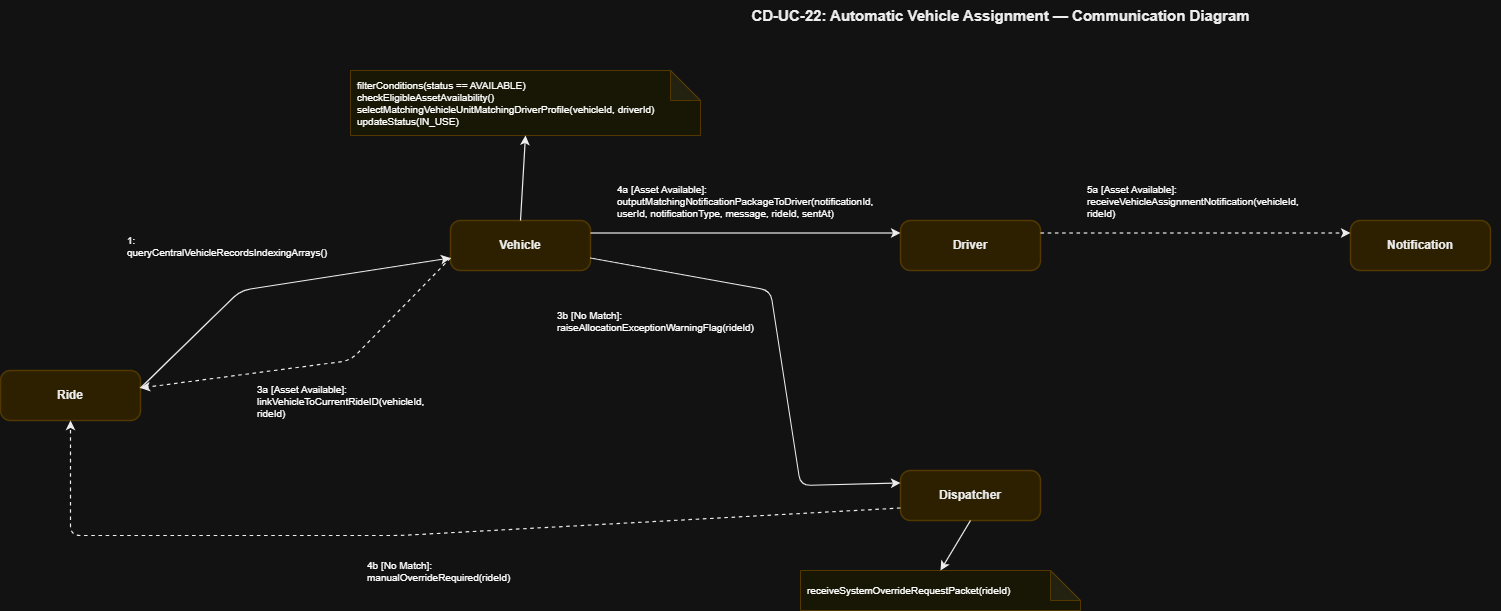

The diagram above was exported from draw.io. Its source (the exported page's mxGraphModel, read from the mxfile embedded in the PNG):
<mxGraphModel dx="1413" dy="479" grid="1" gridSize="10" guides="1" tooltips="1" connect="1" arrows="1" fold="1" page="1" pageScale="1" pageWidth="850" pageHeight="1100" math="0" shadow="0">
  <root>
    <mxCell id="0" />
    <mxCell id="1" parent="0" />
    <mxCell id="T" parent="1" style="text;html=1;strokeColor=none;fillColor=none;align=center;fontSize=15;fontStyle=1;fontFamily=Helvetica;fontColor=#000000;" value="CD-UC-22: Automatic Vehicle Assignment — Communication Diagram" vertex="1">
      <mxGeometry height="40" width="1000" x="600" y="30" as="geometry" />
    </mxCell>
    <mxCell id="ride" parent="1" style="rounded=1;whiteSpace=wrap;html=1;fillColor=#FCEFC2;strokeColor=#F0D17D;strokeWidth=1.5;fontSize=12;fontStyle=1;fontFamily=Helvetica;fontColor=#000000;arcSize=20;" value="Ride" vertex="1">
      <mxGeometry height="50" width="140" x="100" y="400" as="geometry" />
    </mxCell>
    <mxCell id="veh" parent="1" style="rounded=1;whiteSpace=wrap;html=1;fillColor=#FCEFC2;strokeColor=#F0D17D;strokeWidth=1.5;fontSize=12;fontStyle=1;fontFamily=Helvetica;fontColor=#000000;arcSize=20;" value="Vehicle" vertex="1">
      <mxGeometry height="50" width="140" x="550" y="250" as="geometry" />
    </mxCell>
    <mxCell id="drv" parent="1" style="rounded=1;whiteSpace=wrap;html=1;fillColor=#FCEFC2;strokeColor=#F0D17D;strokeWidth=1.5;fontSize=12;fontStyle=1;fontFamily=Helvetica;fontColor=#000000;arcSize=20;" value="Driver" vertex="1">
      <mxGeometry height="50" width="140" x="1000" y="250" as="geometry" />
    </mxCell>
    <mxCell id="disp" parent="1" style="rounded=1;whiteSpace=wrap;html=1;fillColor=#FCEFC2;strokeColor=#F0D17D;strokeWidth=1.5;fontSize=12;fontStyle=1;fontFamily=Helvetica;fontColor=#000000;arcSize=20;" value="Dispatcher" vertex="1">
      <mxGeometry height="50" width="140" x="1000" y="500" as="geometry" />
    </mxCell>
    <mxCell id="notif" parent="1" style="rounded=1;whiteSpace=wrap;html=1;fillColor=#FCEFC2;strokeColor=#F0D17D;strokeWidth=1.5;fontSize=12;fontStyle=1;fontFamily=Helvetica;fontColor=#000000;arcSize=20;" value="Notification" vertex="1">
      <mxGeometry height="50" width="140" x="1450" y="250" as="geometry" />
    </mxCell>
    <mxCell id="veh_note" parent="1" style="shape=note;whiteSpace=wrap;html=1;backgroundOutline=1;darkOpacity=0.05;fillColor=#FFFDE7;strokeColor=#F0D17D;fontSize=10;fontFamily=Helvetica;align=left;spacingLeft=5;" value="filterConditions(status == AVAILABLE)&#10;checkEligibleAssetAvailability()&#10;selectMatchingVehicleUnitMatchingDriverProfile(vehicleId, driverId)&#10;updateStatus(IN_USE)" vertex="1">
      <mxGeometry height="65" width="350" x="450" y="100" as="geometry" />
    </mxCell>
    <mxCell id="disp_note" parent="1" style="shape=note;whiteSpace=wrap;html=1;backgroundOutline=1;darkOpacity=0.05;fillColor=#FFFDE7;strokeColor=#F0D17D;fontSize=10;fontFamily=Helvetica;align=left;spacingLeft=5;" value="receiveSystemOverrideRequestPacket(rideId)" vertex="1">
      <mxGeometry height="40" width="280" x="900" y="600" as="geometry" />
    </mxCell>
    <mxCell id="L_Ride_Veh" edge="1" parent="1" source="ride" style="endArrow=classic;html=1;strokeColor=#000000;strokeWidth=1.2;exitX=1;exitY=0.35;exitDx=0;exitDy=0;entryX=0;entryY=0.75;entryDx=0;entryDy=0;" target="veh">
      <mxGeometry relative="1" as="geometry">
        <Array as="points">
          <mxPoint x="340" y="320" />
        </Array>
      </mxGeometry>
    </mxCell>
    <mxCell id="M1" connectable="0" parent="L_Ride_Veh" style="text;html=1;strokeColor=#D3D3D3;fillColor=#FFFFFF;align=left;verticalAlign=middle;whiteSpace=wrap;rounded=0;fontSize=10;fontFamily=Helvetica;spacingLeft=5;" value="1: queryCentralVehicleRecordsIndexingArrays()" vertex="1">
      <mxGeometry relative="1" as="geometry">
        <mxPoint x="-156" y="-39" as="offset" />
      </mxGeometry>
    </mxCell>
    <mxCell id="L_Veh_Note" edge="1" parent="1" source="veh" style="endArrow=classic;html=1;strokeColor=#000000;strokeWidth=1.2;exitX=0.5;exitY=0;exitDx=0;exitDy=0;entryX=0.5;entryY=1;entryDx=0;entryDy=0;" target="veh_note">
      <mxGeometry relative="1" as="geometry" />
    </mxCell>
    <mxCell id="L_Veh_Ride" edge="1" parent="1" source="veh" style="endArrow=classic;html=1;strokeColor=#000000;strokeWidth=1.2;dashed=1;exitX=0;exitY=0.75;exitDx=0;exitDy=0;entryX=1;entryY=0.35;entryDx=0;entryDy=0;" target="ride">
      <mxGeometry relative="1" as="geometry">
        <Array as="points">
          <mxPoint x="450" y="390" />
        </Array>
      </mxGeometry>
    </mxCell>
    <mxCell id="M2" connectable="0" parent="L_Veh_Ride" style="text;html=1;strokeColor=#D3D3D3;fillColor=#FFFFFF;align=left;verticalAlign=middle;whiteSpace=wrap;rounded=0;fontSize=10;fontFamily=Helvetica;spacingLeft=5;" value="3a [Asset Available]: linkVehicleToCurrentRideID(vehicleId, rideId)" vertex="1">
      <mxGeometry relative="1" as="geometry">
        <mxPoint x="-66" y="36" as="offset" />
      </mxGeometry>
    </mxCell>
    <mxCell id="L_Veh_Drv" edge="1" parent="1" source="veh" style="endArrow=classic;html=1;strokeColor=#000000;strokeWidth=1.2;exitX=1;exitY=0.25;exitDx=0;exitDy=0;entryX=0;entryY=0.25;entryDx=0;entryDy=0;" target="drv">
      <mxGeometry relative="1" as="geometry" />
    </mxCell>
    <mxCell id="M3" connectable="0" parent="L_Veh_Drv" style="text;html=1;strokeColor=#D3D3D3;fillColor=#FFFFFF;align=left;verticalAlign=middle;whiteSpace=wrap;rounded=0;fontSize=10;fontFamily=Helvetica;spacingLeft=5;" value="4a [Asset Available]: outputMatchingNotificationPackageToDriver(notificationId, userId, notificationType, message, rideId, sentAt)" vertex="1">
      <mxGeometry relative="1" as="geometry">
        <mxPoint x="-136" y="-32" as="offset" />
      </mxGeometry>
    </mxCell>
    <mxCell id="L_Drv_Notif" edge="1" parent="1" source="drv" style="endArrow=classic;html=1;strokeColor=#000000;strokeWidth=1.2;dashed=1;exitX=1;exitY=0.25;exitDx=0;exitDy=0;entryX=0;entryY=0.25;entryDx=0;entryDy=0;" target="notif">
      <mxGeometry relative="1" as="geometry" />
    </mxCell>
    <mxCell id="M4" connectable="0" parent="L_Drv_Notif" style="text;html=1;strokeColor=#D3D3D3;fillColor=#FFFFFF;align=left;verticalAlign=middle;whiteSpace=wrap;rounded=0;fontSize=10;fontFamily=Helvetica;spacingLeft=5;" value="5a [Asset Available]: receiveVehicleAssignmentNotification(vehicleId, rideId)" vertex="1">
      <mxGeometry relative="1" as="geometry">
        <mxPoint x="-116" y="-32" as="offset" />
      </mxGeometry>
    </mxCell>
    <mxCell id="L_Veh_Disp" edge="1" parent="1" source="veh" style="endArrow=classic;html=1;strokeColor=#000000;strokeWidth=1.2;exitX=1;exitY=0.75;exitDx=0;exitDy=0;entryX=0;entryY=0.25;entryDx=0;entryDy=0;" target="disp">
      <mxGeometry relative="1" as="geometry">
        <Array as="points">
          <mxPoint x="870" y="320" />
          <mxPoint x="900" y="515" />
        </Array>
      </mxGeometry>
    </mxCell>
    <mxCell id="M5" connectable="0" parent="L_Veh_Disp" style="text;html=1;strokeColor=#D3D3D3;fillColor=#FFFFFF;align=left;verticalAlign=middle;whiteSpace=wrap;rounded=0;fontSize=10;fontFamily=Helvetica;spacingLeft=5;" value="3b [No Match]: raiseAllocationExceptionWarningFlag(rideId)" vertex="1">
      <mxGeometry relative="1" as="geometry">
        <mxPoint x="-229" y="-26" as="offset" />
      </mxGeometry>
    </mxCell>
    <mxCell id="L_Disp_Note" edge="1" parent="1" source="disp" style="endArrow=classic;html=1;strokeColor=#000000;strokeWidth=1.2;exitX=0.5;exitY=1;exitDx=0;exitDy=0;entryX=0.5;entryY=0;entryDx=0;entryDy=0;" target="disp_note">
      <mxGeometry relative="1" as="geometry" />
    </mxCell>
    <mxCell id="L_Disp_Ride" edge="1" parent="1" source="disp" style="endArrow=classic;html=1;strokeColor=#000000;strokeWidth=1.2;dashed=1;exitX=0;exitY=0.75;exitDx=0;exitDy=0;entryX=0.5;entryY=1;entryDx=0;entryDy=0;" target="ride">
      <mxGeometry relative="1" as="geometry">
        <Array as="points">
          <mxPoint x="500" y="565" />
          <mxPoint x="170" y="565" />
        </Array>
      </mxGeometry>
    </mxCell>
    <mxCell id="M6" connectable="0" parent="L_Disp_Ride" style="text;html=1;strokeColor=#D3D3D3;fillColor=#FFFFFF;align=left;verticalAlign=middle;whiteSpace=wrap;rounded=0;fontSize=10;fontFamily=Helvetica;spacingLeft=5;" value="4b [No Match]: manualOverrideRequired(rideId)" vertex="1">
      <mxGeometry relative="1" as="geometry">
        <mxPoint x="-68" y="37" as="offset" />
      </mxGeometry>
    </mxCell>
  </root>
</mxGraphModel>